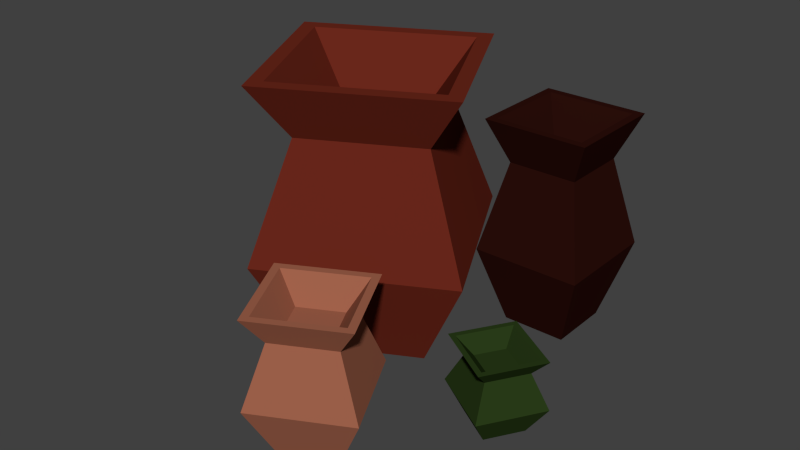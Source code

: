 # Source: Pot_2.blend  (saved by Blender 2.72.0; exported with 4.5.12 LTS)
import bpy
from mathutils import Matrix  # noqa: F401  (used for matrix-valued properties, if any)

bpy.ops.wm.read_factory_settings(use_empty=True)
scene = bpy.context.scene
scene.name = 'Scene'

# ---- collections
col_collection_1 = bpy.data.collections.new('Collection 1'); scene.collection.children.link(col_collection_1)

# ---- materials (node trees are filled in below, after node groups)
mat_marron = bpy.data.materials.new('Marron')
mat_marron.alpha_threshold = 0.0
mat_marron.use_transparent_shadow = False
mat_marron.diffuse_color = (0.02539, 0.005166, 0.003491, 1.0)
mat_marron.roughness = 0.5
mat_naranjoso = bpy.data.materials.new('Naranjoso')
mat_naranjoso.alpha_threshold = 0.0
mat_naranjoso.use_transparent_shadow = False
mat_naranjoso.diffuse_color = (0.3424, 0.1199, 0.0698, 1.0)
mat_naranjoso.roughness = 0.5
mat_vedesoso = bpy.data.materials.new('Vedesoso')
mat_vedesoso.alpha_threshold = 0.0
mat_vedesoso.use_transparent_shadow = False
mat_vedesoso.diffuse_color = (0.02245, 0.04445, 0.009474, 1.0)
mat_vedesoso.roughness = 0.5
mat_cafe = bpy.data.materials.new('Cafe')
mat_cafe.alpha_threshold = 0.0
mat_cafe.use_transparent_shadow = False
mat_cafe.diffuse_color = (0.1424, 0.02048, 0.01101, 1.0)
mat_cafe.roughness = 0.5
mat_cafe.line_color = (0.0, 0.0, 0.0, 1.0)

# ---- material node trees

# ---- world
world_world = bpy.data.worlds.new('World'); scene.world = world_world
world_world.color = (0.05088, 0.05088, 0.05088)
world_world.use_sun_shadow = False
world_world.sun_shadow_jitter_overblur = 0.0
world_world.cycles.sampling_method = 'MANUAL'
world_world.cycles.sample_map_resolution = 256

# ---- meshes
me_cube = bpy.data.meshes.new('Cube')
me_cube.from_pydata([(-0.2231, -1.206, -0.4009), (-0.3218, -1.019, -0.4009), (-0.1351, -0.9205, -0.4009), (-0.03644, -1.107, -0.4009), (-0.2508, -1.296, 0.1038), (-0.4116, -0.9915, 0.1038), (-0.1074, -0.8307, 0.1038), (0.05343, -1.135, 0.1038), (-0.2265, -1.217, -0.0007651), (-0.3327, -1.016, -0.0007651), (-0.1317, -0.9096, -0.0007651), (-0.02549, -1.111, -0.0007651), (-0.4227, -0.988, -0.2139), (-0.1039, -0.8196, -0.2139), (0.0645, -1.138, -0.2139), (-0.2543, -1.307, -0.2139), (-0.2397, -1.26, 0.1038), (-0.3756, -1.003, 0.1038), (-0.1185, -0.8667, 0.1038), (0.01734, -1.124, 0.1038), (-0.2128, -1.172, 0.01019), (-0.2884, -1.029, 0.01019), (-0.1454, -0.9539, 0.01019), (-0.06981, -1.097, 0.01019), (-0.1194, -0.1194, -0.3948), (-0.1194, 0.1194, -0.3948), (0.1194, 0.1194, -0.3948), (0.1194, -0.1194, -0.3948), (-0.1946, -0.1946, 0.3948), (-0.1946, 0.1946, 0.3948), (0.1946, 0.1946, 0.3948), (0.1946, -0.1946, 0.3948), (-0.1285, -0.1285, 0.2312), (-0.1285, 0.1285, 0.2312), (0.1285, 0.1285, 0.2312), (0.1285, -0.1285, 0.2312), (-0.2039, 0.2039, -0.1021), (0.2039, 0.2039, -0.1021), (0.2039, -0.2039, -0.1021), (-0.2039, -0.2039, -0.1021), (-0.1644, -0.1644, 0.3948), (-0.1644, 0.1644, 0.3948), (0.1644, 0.1644, 0.3948), (0.1644, -0.1644, 0.3948), (-0.09146, -0.09146, 0.2484), (-0.09146, 0.09146, 0.2484), (0.09146, 0.09146, 0.2484), (0.09146, -0.09146, 0.2484), (0.119, -0.6924, -0.3822), (0.1939, -0.57, -0.3822), (0.3243, -0.6499, -0.3822), (0.2493, -0.7722, -0.3822), (0.05432, -0.7058, -0.1059), (0.1765, -0.5063, -0.1059), (0.3889, -0.6365, -0.1059), (0.2667, -0.8359, -0.1059), (0.1111, -0.694, -0.1631), (0.1918, -0.5623, -0.1631), (0.3321, -0.6482, -0.1631), (0.2514, -0.78, -0.1631), (0.1744, -0.4985, -0.2798), (0.3969, -0.6348, -0.2798), (0.2689, -0.8437, -0.2798), (0.04636, -0.7074, -0.2798), (0.08029, -0.7004, -0.1059), (0.1835, -0.5319, -0.1059), (0.363, -0.6418, -0.1059), (0.2597, -0.8103, -0.1059), (0.143, -0.6874, -0.1571), (0.2004, -0.5937, -0.1571), (0.3002, -0.6548, -0.1571), (0.2428, -0.7486, -0.1571), (-0.54, -0.7358, -0.3808), (-0.7355, -0.3659, -0.3808), (-0.3656, -0.1705, -0.3808), (-0.1702, -0.5403, -0.3808), (-0.595, -0.9139, 0.6192), (-0.9135, -0.311, 0.6192), (-0.3107, 0.007581, 0.6192), (0.007906, -0.5953, 0.6192), (-0.5467, -0.7575, 0.4121), (-0.7572, -0.3592, 0.4121), (-0.3589, -0.1488, 0.4121), (-0.1485, -0.547, 0.4121), (-0.9355, -0.3042, -0.01018), (-0.3039, 0.02951, -0.01018), (0.02984, -0.6021, -0.01018), (-0.6017, -0.9358, -0.01018), (-0.5729, -0.8424, 0.6192), (-0.842, -0.3331, 0.6192), (-0.3327, -0.06393, 0.6192), (-0.0636, -0.5732, 0.6192), (-0.5196, -0.6697, 0.4338), (-0.6694, -0.3863, 0.4338), (-0.386, -0.2366, 0.4338), (-0.2363, -0.5199, 0.4338)], [], [(15, 12, 1, 0), (12, 13, 2, 1), (13, 14, 3, 2), (14, 15, 0, 3), (0, 1, 2, 3), (4, 7, 19, 16), (4, 5, 9, 8), (5, 6, 10, 9), (6, 7, 11, 10), (7, 4, 8, 11), (8, 9, 12, 15), (9, 10, 13, 12), (10, 11, 14, 13), (11, 8, 15, 14), (16, 19, 23, 20), (7, 6, 18, 19), (6, 5, 17, 18), (5, 4, 16, 17), (23, 22, 21, 20), (19, 18, 22, 23), (18, 17, 21, 22), (17, 16, 20, 21), (39, 36, 25, 24), (36, 37, 26, 25), (37, 38, 27, 26), (38, 39, 24, 27), (24, 25, 26, 27), (28, 31, 43, 40), (28, 29, 33, 32), (29, 30, 34, 33), (30, 31, 35, 34), (31, 28, 32, 35), (32, 33, 36, 39), (33, 34, 37, 36), (34, 35, 38, 37), (35, 32, 39, 38), (40, 43, 47, 44), (31, 30, 42, 43), (30, 29, 41, 42), (29, 28, 40, 41), (47, 46, 45, 44), (43, 42, 46, 47), (42, 41, 45, 46), (41, 40, 44, 45), (63, 60, 49, 48), (60, 61, 50, 49), (61, 62, 51, 50), (62, 63, 48, 51), (48, 49, 50, 51), (52, 55, 67, 64), (52, 53, 57, 56), (53, 54, 58, 57), (54, 55, 59, 58), (55, 52, 56, 59), (56, 57, 60, 63), (57, 58, 61, 60), (58, 59, 62, 61), (59, 56, 63, 62), (64, 67, 71, 68), (55, 54, 66, 67), (54, 53, 65, 66), (53, 52, 64, 65), (71, 70, 69, 68), (67, 66, 70, 71), (66, 65, 69, 70), (65, 64, 68, 69), (87, 84, 73, 72), (84, 85, 74, 73), (85, 86, 75, 74), (86, 87, 72, 75), (72, 73, 74, 75), (76, 79, 91, 88), (76, 77, 81, 80), (77, 78, 82, 81), (78, 79, 83, 82), (79, 76, 80, 83), (80, 81, 84, 87), (81, 82, 85, 84), (82, 83, 86, 85), (83, 80, 87, 86), (88, 91, 95, 92), (79, 78, 90, 91), (78, 77, 89, 90), (77, 76, 88, 89), (95, 94, 93, 92), (91, 90, 94, 95), (90, 89, 93, 94), (89, 88, 92, 93)])
me_cube.polygons.foreach_set('material_index', [1, 1, 1, 1, 1, 1, 1, 1, 1, 1, 1, 1, 1, 1, 1, 1, 1, 1, 1, 1, 1, 1, 0, 0, 0, 0, 0, 0, 0, 0, 0, 0, 0, 0, 0, 0, 0, 0, 0, 0, 0, 0, 0, 0, 2, 2, 2, 2, 2, 2, 2, 2, 2, 2, 2, 2, 2, 2, 2, 2, 2, 2, 2, 2, 2, 2, 3, 3, 3, 3, 3, 3, 3, 3, 3, 3, 3, 3, 3, 3, 3, 3, 3, 3, 3, 3, 3, 3])
me_cube.materials.append(mat_marron)
me_cube.materials.append(mat_naranjoso)
me_cube.materials.append(mat_vedesoso)
me_cube.materials.append(mat_cafe)
me_cube.use_remesh_preserve_volume = False
me_cube.use_remesh_preserve_attributes = False
me_cube.use_mirror_vertex_groups = False
me_cube.update()

# ---- objects
ob_tarros = bpy.data.objects.new('tarros', me_cube)

# ---- transforms, parenting, visibility, modifiers, constraints
ob_tarros.location = (0.4528, 0.4531, 0.3796)
ob_tarros.lineart.crease_threshold = 0.0

# ---- collection membership
col_collection_1.objects.link(ob_tarros)

# ---- scene / render settings (as saved in the file)
scene.frame_start = 1; scene.frame_end = 250; scene.frame_set(1)
scene.render.engine = 'BLENDER_EEVEE_NEXT'
scene.render.resolution_percentage = 50
scene.render.dither_intensity = 0.0
scene.cycles.use_denoising = False
scene.cycles.samples = 10
scene.cycles.sampling_pattern = 'TABULATED_SOBOL'
scene.cycles.light_sampling_threshold = 0.0
scene.cycles.use_adaptive_sampling = False
scene.cycles.use_light_tree = False
scene.cycles.blur_glossy = 0.0
scene.cycles.pixel_filter_type = 'GAUSSIAN'
scene.cycles.sample_clamp_indirect = 0.0
scene.view_settings.view_transform = 'Standard'
bpy.context.view_layer.update()

# ---- added for rendering (the .blend has no active camera and no usable light): camera, sun
cam_auto = bpy.data.cameras.new('AutoCamera')
cam_auto.lens = 50.0
cam_auto.sensor_width = 36.0
cam_auto.clip_end = 1000.0
ob_auto_camera = bpy.data.objects.new('AutoCamera', cam_auto)
scene.collection.objects.link(ob_auto_camera)
ob_auto_camera.location = (2.27255, -2.60517, 2.15996)
ob_auto_camera.rotation_euler = (1.09748, -7.21219e-08, 0.694738)
scene.camera = ob_auto_camera
light_auto_sun = bpy.data.lights.new('AutoSun', 'SUN')
light_auto_sun.energy = 3.0
light_auto_sun.angle = 0.0523599
ob_auto_sun = bpy.data.objects.new('AutoSun', light_auto_sun)
scene.collection.objects.link(ob_auto_sun)
ob_auto_sun.rotation_euler = (0.872665, 0.174533, 0.523599)
bpy.context.view_layer.update()
